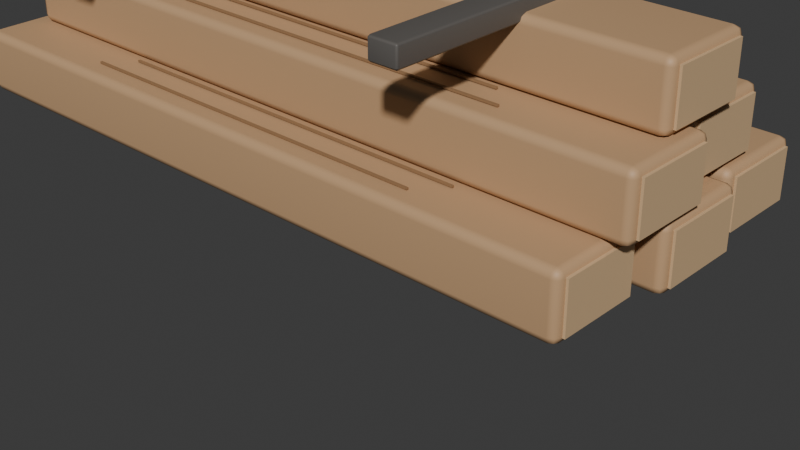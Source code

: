 # Source: wood.blend  (saved by Blender 5.1.30; exported with 4.5.12 LTS)
import bpy
from mathutils import Matrix  # noqa: F401  (used for matrix-valued properties, if any)

bpy.ops.wm.read_factory_settings(use_empty=True)
scene = bpy.context.scene
scene.name = 'Scene'

# ---- collections
col_runtime = bpy.data.collections.new('runtime'); scene.collection.children.link(col_runtime)
col_preview = bpy.data.collections.new('preview'); scene.collection.children.link(col_preview)

# ---- materials (node trees are filled in below, after node groups)
mat_wood_plank_preview = bpy.data.materials.new('wood_plank_preview')
mat_wood_plank_preview.diffuse_color = (0.55, 0.34, 0.18, 1.0)
mat_wood_end_grain_preview = bpy.data.materials.new('wood_end_grain_preview')
mat_wood_end_grain_preview.diffuse_color = (0.66, 0.45, 0.25, 1.0)
mat_wood_grain_lines_preview = bpy.data.materials.new('wood_grain_lines_preview')
mat_wood_grain_lines_preview.diffuse_color = (0.3, 0.17, 0.08, 1.0)
mat_wood_bundle_band_preview = bpy.data.materials.new('wood_bundle_band_preview')
mat_wood_bundle_band_preview.diffuse_color = (0.12, 0.11, 0.1, 1.0)
mat_resource_item_contact_shadow_preview = bpy.data.materials.new('resource_item_contact_shadow_preview')
mat_resource_item_contact_shadow_preview.surface_render_method = 'BLENDED'
mat_resource_item_contact_shadow_preview.blend_method = 'BLEND'
mat_resource_item_contact_shadow_preview.diffuse_color = (0.02, 0.025, 0.03, 0.28)

# ---- material node trees
mat_wood_plank_preview.use_nodes = True; mat_wood_plank_preview.node_tree.nodes.clear()
_N = mat_wood_plank_preview.node_tree.nodes; _L = mat_wood_plank_preview.node_tree.links
n0 = _N.new('ShaderNodeBsdfPrincipled'); n0.name = 'Principled BSDF'; n0.location = (-200, 100)
n0.inputs[0].default_value = (0.55, 0.34, 0.18, 1.0)
n0.inputs[2].default_value = 0.58
n1 = _N.new('ShaderNodeOutputMaterial'); n1.name = 'Material Output'; n1.location = (200, 100)
_L.new(n0.outputs[0], n1.inputs[0])
n1.is_active_output = True
mat_wood_end_grain_preview.use_nodes = True; mat_wood_end_grain_preview.node_tree.nodes.clear()
_N = mat_wood_end_grain_preview.node_tree.nodes; _L = mat_wood_end_grain_preview.node_tree.links
n0 = _N.new('ShaderNodeBsdfPrincipled'); n0.name = 'Principled BSDF'; n0.location = (-200, 100)
n0.inputs[0].default_value = (0.66, 0.45, 0.25, 1.0)
n0.inputs[2].default_value = 0.64
n1 = _N.new('ShaderNodeOutputMaterial'); n1.name = 'Material Output'; n1.location = (200, 100)
_L.new(n0.outputs[0], n1.inputs[0])
n1.is_active_output = True
mat_wood_grain_lines_preview.use_nodes = True; mat_wood_grain_lines_preview.node_tree.nodes.clear()
_N = mat_wood_grain_lines_preview.node_tree.nodes; _L = mat_wood_grain_lines_preview.node_tree.links
n0 = _N.new('ShaderNodeBsdfPrincipled'); n0.name = 'Principled BSDF'; n0.location = (-200, 100)
n0.inputs[0].default_value = (0.3, 0.17, 0.08, 1.0)
n0.inputs[2].default_value = 0.78
n1 = _N.new('ShaderNodeOutputMaterial'); n1.name = 'Material Output'; n1.location = (200, 100)
_L.new(n0.outputs[0], n1.inputs[0])
n1.is_active_output = True
mat_wood_bundle_band_preview.use_nodes = True; mat_wood_bundle_band_preview.node_tree.nodes.clear()
_N = mat_wood_bundle_band_preview.node_tree.nodes; _L = mat_wood_bundle_band_preview.node_tree.links
n0 = _N.new('ShaderNodeBsdfPrincipled'); n0.name = 'Principled BSDF'; n0.location = (-200, 100)
n0.inputs[0].default_value = (0.12, 0.11, 0.1, 1.0)
n0.inputs[2].default_value = 0.55
n1 = _N.new('ShaderNodeOutputMaterial'); n1.name = 'Material Output'; n1.location = (200, 100)
_L.new(n0.outputs[0], n1.inputs[0])
n1.is_active_output = True
mat_resource_item_contact_shadow_preview.use_nodes = True; mat_resource_item_contact_shadow_preview.node_tree.nodes.clear()
_N = mat_resource_item_contact_shadow_preview.node_tree.nodes; _L = mat_resource_item_contact_shadow_preview.node_tree.links
n0 = _N.new('ShaderNodeBsdfPrincipled'); n0.name = 'Principled BSDF'; n0.location = (-200, 100)
n0.inputs[0].default_value = (0.02, 0.025, 0.03, 0.28)
n0.inputs[2].default_value = 0.9
n0.inputs[4].default_value = 0.28
n1 = _N.new('ShaderNodeOutputMaterial'); n1.name = 'Material Output'; n1.location = (200, 100)
_L.new(n0.outputs[0], n1.inputs[0])
n1.is_active_output = True

# ---- world
world_world = bpy.data.worlds.new('World'); scene.world = world_world
world_world.use_nodes = True; world_world.node_tree.nodes.clear()
_N = world_world.node_tree.nodes; _L = world_world.node_tree.links
n0 = _N.new('ShaderNodeOutputWorld'); n0.name = 'World Output'; n0.location = (200, 100)
n1 = _N.new('ShaderNodeBackground'); n1.name = 'Background'; n1.location = (-200, 100)
n1.inputs[0].default_value = (0.05088, 0.05088, 0.05088, 1.0)
_L.new(n1.outputs[0], n0.inputs[0])
n0.is_active_output = True
world_world.color = (0.05088, 0.05088, 0.05088)
world_world.sun_shadow_jitter_overblur = 0.0

# ---- cameras
cam_inspection_camera_data = bpy.data.cameras.new('inspection_camera_data')
cam_inspection_camera_data.lens = 60.0

# ---- lights
light_key_area_light_data = bpy.data.lights.new('key_area_light_data', 'AREA')
light_key_area_light_data.energy = 420.0
light_key_area_light_data.size = 1.1
light_key_area_light_data.size_y = 1.0

# ---- meshes
me_plank_01_mesh = bpy.data.meshes.new('plank_01_mesh')
me_plank_01_mesh.from_pydata([(-0.31, -0.0425, -0.0275), (-0.31, -0.0425, 0.0275), (-0.31, 0.0425, -0.0275), (-0.31, 0.0425, 0.0275), (0.31, -0.0425, -0.0275), (0.31, -0.0425, 0.0275), (0.31, 0.0425, -0.0275), (0.31, 0.0425, 0.0275)], [], [(0, 1, 3, 2), (2, 3, 7, 6), (6, 7, 5, 4), (4, 5, 1, 0), (2, 6, 4, 0), (7, 3, 1, 5)])
_uv = me_plank_01_mesh.uv_layers.new(name='UVMap')
_uv.uv.foreach_set('vector', [0.375, 0.0, 0.625, 0.0, 0.625, 0.25, 0.375, 0.25, 0.375, 0.25, 0.625, 0.25, 0.625, 0.5, 0.375, 0.5, 0.375, 0.5, 0.625, 0.5, 0.625, 0.75, 0.375, 0.75, 0.375, 0.75, 0.625, 0.75, 0.625, 1.0, 0.375, 1.0, 0.125, 0.5, 0.375, 0.5, 0.375, 0.75, 0.125, 0.75, 0.625, 0.5, 0.875, 0.5, 0.875, 0.75, 0.625, 0.75])
me_plank_01_mesh.materials.append(mat_wood_plank_preview)
me_plank_01_mesh.update()
me_end_grain_left_01_mesh = bpy.data.meshes.new('end_grain_left_01_mesh')
me_end_grain_left_01_mesh.from_pydata([(-0.0015, -0.03485, -0.02145), (-0.0015, -0.03485, 0.02145), (-0.0015, 0.03485, -0.02145), (-0.0015, 0.03485, 0.02145), (0.0015, -0.03485, -0.02145), (0.0015, -0.03485, 0.02145), (0.0015, 0.03485, -0.02145), (0.0015, 0.03485, 0.02145)], [], [(0, 1, 3, 2), (2, 3, 7, 6), (6, 7, 5, 4), (4, 5, 1, 0), (2, 6, 4, 0), (7, 3, 1, 5)])
_uv = me_end_grain_left_01_mesh.uv_layers.new(name='UVMap')
_uv.uv.foreach_set('vector', [0.375, 0.0, 0.625, 0.0, 0.625, 0.25, 0.375, 0.25, 0.375, 0.25, 0.625, 0.25, 0.625, 0.5, 0.375, 0.5, 0.375, 0.5, 0.625, 0.5, 0.625, 0.75, 0.375, 0.75, 0.375, 0.75, 0.625, 0.75, 0.625, 1.0, 0.375, 1.0, 0.125, 0.5, 0.375, 0.5, 0.375, 0.75, 0.125, 0.75, 0.625, 0.5, 0.875, 0.5, 0.875, 0.75, 0.625, 0.75])
me_end_grain_left_01_mesh.materials.append(mat_wood_end_grain_preview)
me_end_grain_left_01_mesh.update()
me_end_grain_right_01_mesh = bpy.data.meshes.new('end_grain_right_01_mesh')
me_end_grain_right_01_mesh.from_pydata([(-0.0015, -0.03485, -0.02145), (-0.0015, -0.03485, 0.02145), (-0.0015, 0.03485, -0.02145), (-0.0015, 0.03485, 0.02145), (0.0015, -0.03485, -0.02145), (0.0015, -0.03485, 0.02145), (0.0015, 0.03485, -0.02145), (0.0015, 0.03485, 0.02145)], [], [(0, 1, 3, 2), (2, 3, 7, 6), (6, 7, 5, 4), (4, 5, 1, 0), (2, 6, 4, 0), (7, 3, 1, 5)])
_uv = me_end_grain_right_01_mesh.uv_layers.new(name='UVMap')
_uv.uv.foreach_set('vector', [0.375, 0.0, 0.625, 0.0, 0.625, 0.25, 0.375, 0.25, 0.375, 0.25, 0.625, 0.25, 0.625, 0.5, 0.375, 0.5, 0.375, 0.5, 0.625, 0.5, 0.625, 0.75, 0.375, 0.75, 0.375, 0.75, 0.625, 0.75, 0.625, 1.0, 0.375, 1.0, 0.125, 0.5, 0.375, 0.5, 0.375, 0.75, 0.125, 0.75, 0.625, 0.5, 0.875, 0.5, 0.875, 0.75, 0.625, 0.75])
me_end_grain_right_01_mesh.materials.append(mat_wood_end_grain_preview)
me_end_grain_right_01_mesh.update()
me_grain_line_01_01_mesh = bpy.data.meshes.new('grain_line_01_01_mesh')
me_grain_line_01_01_mesh.from_pydata([(-0.17, -0.001, -0.00075), (-0.17, -0.001, 0.00075), (-0.17, 0.001, -0.00075), (-0.17, 0.001, 0.00075), (0.17, -0.001, -0.00075), (0.17, -0.001, 0.00075), (0.17, 0.001, -0.00075), (0.17, 0.001, 0.00075)], [], [(0, 1, 3, 2), (2, 3, 7, 6), (6, 7, 5, 4), (4, 5, 1, 0), (2, 6, 4, 0), (7, 3, 1, 5)])
_uv = me_grain_line_01_01_mesh.uv_layers.new(name='UVMap')
_uv.uv.foreach_set('vector', [0.375, 0.0, 0.625, 0.0, 0.625, 0.25, 0.375, 0.25, 0.375, 0.25, 0.625, 0.25, 0.625, 0.5, 0.375, 0.5, 0.375, 0.5, 0.625, 0.5, 0.625, 0.75, 0.375, 0.75, 0.375, 0.75, 0.625, 0.75, 0.625, 1.0, 0.375, 1.0, 0.125, 0.5, 0.375, 0.5, 0.375, 0.75, 0.125, 0.75, 0.625, 0.5, 0.875, 0.5, 0.875, 0.75, 0.625, 0.75])
me_grain_line_01_01_mesh.materials.append(mat_wood_grain_lines_preview)
me_grain_line_01_01_mesh.update()
me_grain_line_01_02_mesh = bpy.data.meshes.new('grain_line_01_02_mesh')
me_grain_line_01_02_mesh.from_pydata([(-0.17, -0.001, -0.00075), (-0.17, -0.001, 0.00075), (-0.17, 0.001, -0.00075), (-0.17, 0.001, 0.00075), (0.17, -0.001, -0.00075), (0.17, -0.001, 0.00075), (0.17, 0.001, -0.00075), (0.17, 0.001, 0.00075)], [], [(0, 1, 3, 2), (2, 3, 7, 6), (6, 7, 5, 4), (4, 5, 1, 0), (2, 6, 4, 0), (7, 3, 1, 5)])
_uv = me_grain_line_01_02_mesh.uv_layers.new(name='UVMap')
_uv.uv.foreach_set('vector', [0.375, 0.0, 0.625, 0.0, 0.625, 0.25, 0.375, 0.25, 0.375, 0.25, 0.625, 0.25, 0.625, 0.5, 0.375, 0.5, 0.375, 0.5, 0.625, 0.5, 0.625, 0.75, 0.375, 0.75, 0.375, 0.75, 0.625, 0.75, 0.625, 1.0, 0.375, 1.0, 0.125, 0.5, 0.375, 0.5, 0.375, 0.75, 0.125, 0.75, 0.625, 0.5, 0.875, 0.5, 0.875, 0.75, 0.625, 0.75])
me_grain_line_01_02_mesh.materials.append(mat_wood_grain_lines_preview)
me_grain_line_01_02_mesh.update()
me_grain_line_01_03_mesh = bpy.data.meshes.new('grain_line_01_03_mesh')
me_grain_line_01_03_mesh.from_pydata([(-0.17, -0.001, -0.00075), (-0.17, -0.001, 0.00075), (-0.17, 0.001, -0.00075), (-0.17, 0.001, 0.00075), (0.17, -0.001, -0.00075), (0.17, -0.001, 0.00075), (0.17, 0.001, -0.00075), (0.17, 0.001, 0.00075)], [], [(0, 1, 3, 2), (2, 3, 7, 6), (6, 7, 5, 4), (4, 5, 1, 0), (2, 6, 4, 0), (7, 3, 1, 5)])
_uv = me_grain_line_01_03_mesh.uv_layers.new(name='UVMap')
_uv.uv.foreach_set('vector', [0.375, 0.0, 0.625, 0.0, 0.625, 0.25, 0.375, 0.25, 0.375, 0.25, 0.625, 0.25, 0.625, 0.5, 0.375, 0.5, 0.375, 0.5, 0.625, 0.5, 0.625, 0.75, 0.375, 0.75, 0.375, 0.75, 0.625, 0.75, 0.625, 1.0, 0.375, 1.0, 0.125, 0.5, 0.375, 0.5, 0.375, 0.75, 0.125, 0.75, 0.625, 0.5, 0.875, 0.5, 0.875, 0.75, 0.625, 0.75])
me_grain_line_01_03_mesh.materials.append(mat_wood_grain_lines_preview)
me_grain_line_01_03_mesh.update()
me_plank_02_mesh = bpy.data.meshes.new('plank_02_mesh')
me_plank_02_mesh.from_pydata([(-0.31, -0.0425, -0.0275), (-0.31, -0.0425, 0.0275), (-0.31, 0.0425, -0.0275), (-0.31, 0.0425, 0.0275), (0.31, -0.0425, -0.0275), (0.31, -0.0425, 0.0275), (0.31, 0.0425, -0.0275), (0.31, 0.0425, 0.0275)], [], [(0, 1, 3, 2), (2, 3, 7, 6), (6, 7, 5, 4), (4, 5, 1, 0), (2, 6, 4, 0), (7, 3, 1, 5)])
_uv = me_plank_02_mesh.uv_layers.new(name='UVMap')
_uv.uv.foreach_set('vector', [0.375, 0.0, 0.625, 0.0, 0.625, 0.25, 0.375, 0.25, 0.375, 0.25, 0.625, 0.25, 0.625, 0.5, 0.375, 0.5, 0.375, 0.5, 0.625, 0.5, 0.625, 0.75, 0.375, 0.75, 0.375, 0.75, 0.625, 0.75, 0.625, 1.0, 0.375, 1.0, 0.125, 0.5, 0.375, 0.5, 0.375, 0.75, 0.125, 0.75, 0.625, 0.5, 0.875, 0.5, 0.875, 0.75, 0.625, 0.75])
me_plank_02_mesh.materials.append(mat_wood_plank_preview)
me_plank_02_mesh.update()
me_end_grain_left_02_mesh = bpy.data.meshes.new('end_grain_left_02_mesh')
me_end_grain_left_02_mesh.from_pydata([(-0.0015, -0.03485, -0.02145), (-0.0015, -0.03485, 0.02145), (-0.0015, 0.03485, -0.02145), (-0.0015, 0.03485, 0.02145), (0.0015, -0.03485, -0.02145), (0.0015, -0.03485, 0.02145), (0.0015, 0.03485, -0.02145), (0.0015, 0.03485, 0.02145)], [], [(0, 1, 3, 2), (2, 3, 7, 6), (6, 7, 5, 4), (4, 5, 1, 0), (2, 6, 4, 0), (7, 3, 1, 5)])
_uv = me_end_grain_left_02_mesh.uv_layers.new(name='UVMap')
_uv.uv.foreach_set('vector', [0.375, 0.0, 0.625, 0.0, 0.625, 0.25, 0.375, 0.25, 0.375, 0.25, 0.625, 0.25, 0.625, 0.5, 0.375, 0.5, 0.375, 0.5, 0.625, 0.5, 0.625, 0.75, 0.375, 0.75, 0.375, 0.75, 0.625, 0.75, 0.625, 1.0, 0.375, 1.0, 0.125, 0.5, 0.375, 0.5, 0.375, 0.75, 0.125, 0.75, 0.625, 0.5, 0.875, 0.5, 0.875, 0.75, 0.625, 0.75])
me_end_grain_left_02_mesh.materials.append(mat_wood_end_grain_preview)
me_end_grain_left_02_mesh.update()
me_end_grain_right_02_mesh = bpy.data.meshes.new('end_grain_right_02_mesh')
me_end_grain_right_02_mesh.from_pydata([(-0.0015, -0.03485, -0.02145), (-0.0015, -0.03485, 0.02145), (-0.0015, 0.03485, -0.02145), (-0.0015, 0.03485, 0.02145), (0.0015, -0.03485, -0.02145), (0.0015, -0.03485, 0.02145), (0.0015, 0.03485, -0.02145), (0.0015, 0.03485, 0.02145)], [], [(0, 1, 3, 2), (2, 3, 7, 6), (6, 7, 5, 4), (4, 5, 1, 0), (2, 6, 4, 0), (7, 3, 1, 5)])
_uv = me_end_grain_right_02_mesh.uv_layers.new(name='UVMap')
_uv.uv.foreach_set('vector', [0.375, 0.0, 0.625, 0.0, 0.625, 0.25, 0.375, 0.25, 0.375, 0.25, 0.625, 0.25, 0.625, 0.5, 0.375, 0.5, 0.375, 0.5, 0.625, 0.5, 0.625, 0.75, 0.375, 0.75, 0.375, 0.75, 0.625, 0.75, 0.625, 1.0, 0.375, 1.0, 0.125, 0.5, 0.375, 0.5, 0.375, 0.75, 0.125, 0.75, 0.625, 0.5, 0.875, 0.5, 0.875, 0.75, 0.625, 0.75])
me_end_grain_right_02_mesh.materials.append(mat_wood_end_grain_preview)
me_end_grain_right_02_mesh.update()
me_grain_line_02_01_mesh = bpy.data.meshes.new('grain_line_02_01_mesh')
me_grain_line_02_01_mesh.from_pydata([(-0.17, -0.001, -0.00075), (-0.17, -0.001, 0.00075), (-0.17, 0.001, -0.00075), (-0.17, 0.001, 0.00075), (0.17, -0.001, -0.00075), (0.17, -0.001, 0.00075), (0.17, 0.001, -0.00075), (0.17, 0.001, 0.00075)], [], [(0, 1, 3, 2), (2, 3, 7, 6), (6, 7, 5, 4), (4, 5, 1, 0), (2, 6, 4, 0), (7, 3, 1, 5)])
_uv = me_grain_line_02_01_mesh.uv_layers.new(name='UVMap')
_uv.uv.foreach_set('vector', [0.375, 0.0, 0.625, 0.0, 0.625, 0.25, 0.375, 0.25, 0.375, 0.25, 0.625, 0.25, 0.625, 0.5, 0.375, 0.5, 0.375, 0.5, 0.625, 0.5, 0.625, 0.75, 0.375, 0.75, 0.375, 0.75, 0.625, 0.75, 0.625, 1.0, 0.375, 1.0, 0.125, 0.5, 0.375, 0.5, 0.375, 0.75, 0.125, 0.75, 0.625, 0.5, 0.875, 0.5, 0.875, 0.75, 0.625, 0.75])
me_grain_line_02_01_mesh.materials.append(mat_wood_grain_lines_preview)
me_grain_line_02_01_mesh.update()
me_grain_line_02_02_mesh = bpy.data.meshes.new('grain_line_02_02_mesh')
me_grain_line_02_02_mesh.from_pydata([(-0.17, -0.001, -0.00075), (-0.17, -0.001, 0.00075), (-0.17, 0.001, -0.00075), (-0.17, 0.001, 0.00075), (0.17, -0.001, -0.00075), (0.17, -0.001, 0.00075), (0.17, 0.001, -0.00075), (0.17, 0.001, 0.00075)], [], [(0, 1, 3, 2), (2, 3, 7, 6), (6, 7, 5, 4), (4, 5, 1, 0), (2, 6, 4, 0), (7, 3, 1, 5)])
_uv = me_grain_line_02_02_mesh.uv_layers.new(name='UVMap')
_uv.uv.foreach_set('vector', [0.375, 0.0, 0.625, 0.0, 0.625, 0.25, 0.375, 0.25, 0.375, 0.25, 0.625, 0.25, 0.625, 0.5, 0.375, 0.5, 0.375, 0.5, 0.625, 0.5, 0.625, 0.75, 0.375, 0.75, 0.375, 0.75, 0.625, 0.75, 0.625, 1.0, 0.375, 1.0, 0.125, 0.5, 0.375, 0.5, 0.375, 0.75, 0.125, 0.75, 0.625, 0.5, 0.875, 0.5, 0.875, 0.75, 0.625, 0.75])
me_grain_line_02_02_mesh.materials.append(mat_wood_grain_lines_preview)
me_grain_line_02_02_mesh.update()
me_grain_line_02_03_mesh = bpy.data.meshes.new('grain_line_02_03_mesh')
me_grain_line_02_03_mesh.from_pydata([(-0.17, -0.001, -0.00075), (-0.17, -0.001, 0.00075), (-0.17, 0.001, -0.00075), (-0.17, 0.001, 0.00075), (0.17, -0.001, -0.00075), (0.17, -0.001, 0.00075), (0.17, 0.001, -0.00075), (0.17, 0.001, 0.00075)], [], [(0, 1, 3, 2), (2, 3, 7, 6), (6, 7, 5, 4), (4, 5, 1, 0), (2, 6, 4, 0), (7, 3, 1, 5)])
_uv = me_grain_line_02_03_mesh.uv_layers.new(name='UVMap')
_uv.uv.foreach_set('vector', [0.375, 0.0, 0.625, 0.0, 0.625, 0.25, 0.375, 0.25, 0.375, 0.25, 0.625, 0.25, 0.625, 0.5, 0.375, 0.5, 0.375, 0.5, 0.625, 0.5, 0.625, 0.75, 0.375, 0.75, 0.375, 0.75, 0.625, 0.75, 0.625, 1.0, 0.375, 1.0, 0.125, 0.5, 0.375, 0.5, 0.375, 0.75, 0.125, 0.75, 0.625, 0.5, 0.875, 0.5, 0.875, 0.75, 0.625, 0.75])
me_grain_line_02_03_mesh.materials.append(mat_wood_grain_lines_preview)
me_grain_line_02_03_mesh.update()
me_plank_03_mesh = bpy.data.meshes.new('plank_03_mesh')
me_plank_03_mesh.from_pydata([(-0.31, -0.0425, -0.0275), (-0.31, -0.0425, 0.0275), (-0.31, 0.0425, -0.0275), (-0.31, 0.0425, 0.0275), (0.31, -0.0425, -0.0275), (0.31, -0.0425, 0.0275), (0.31, 0.0425, -0.0275), (0.31, 0.0425, 0.0275)], [], [(0, 1, 3, 2), (2, 3, 7, 6), (6, 7, 5, 4), (4, 5, 1, 0), (2, 6, 4, 0), (7, 3, 1, 5)])
_uv = me_plank_03_mesh.uv_layers.new(name='UVMap')
_uv.uv.foreach_set('vector', [0.375, 0.0, 0.625, 0.0, 0.625, 0.25, 0.375, 0.25, 0.375, 0.25, 0.625, 0.25, 0.625, 0.5, 0.375, 0.5, 0.375, 0.5, 0.625, 0.5, 0.625, 0.75, 0.375, 0.75, 0.375, 0.75, 0.625, 0.75, 0.625, 1.0, 0.375, 1.0, 0.125, 0.5, 0.375, 0.5, 0.375, 0.75, 0.125, 0.75, 0.625, 0.5, 0.875, 0.5, 0.875, 0.75, 0.625, 0.75])
me_plank_03_mesh.materials.append(mat_wood_plank_preview)
me_plank_03_mesh.update()
me_end_grain_left_03_mesh = bpy.data.meshes.new('end_grain_left_03_mesh')
me_end_grain_left_03_mesh.from_pydata([(-0.0015, -0.03485, -0.02145), (-0.0015, -0.03485, 0.02145), (-0.0015, 0.03485, -0.02145), (-0.0015, 0.03485, 0.02145), (0.0015, -0.03485, -0.02145), (0.0015, -0.03485, 0.02145), (0.0015, 0.03485, -0.02145), (0.0015, 0.03485, 0.02145)], [], [(0, 1, 3, 2), (2, 3, 7, 6), (6, 7, 5, 4), (4, 5, 1, 0), (2, 6, 4, 0), (7, 3, 1, 5)])
_uv = me_end_grain_left_03_mesh.uv_layers.new(name='UVMap')
_uv.uv.foreach_set('vector', [0.375, 0.0, 0.625, 0.0, 0.625, 0.25, 0.375, 0.25, 0.375, 0.25, 0.625, 0.25, 0.625, 0.5, 0.375, 0.5, 0.375, 0.5, 0.625, 0.5, 0.625, 0.75, 0.375, 0.75, 0.375, 0.75, 0.625, 0.75, 0.625, 1.0, 0.375, 1.0, 0.125, 0.5, 0.375, 0.5, 0.375, 0.75, 0.125, 0.75, 0.625, 0.5, 0.875, 0.5, 0.875, 0.75, 0.625, 0.75])
me_end_grain_left_03_mesh.materials.append(mat_wood_end_grain_preview)
me_end_grain_left_03_mesh.update()
me_end_grain_right_03_mesh = bpy.data.meshes.new('end_grain_right_03_mesh')
me_end_grain_right_03_mesh.from_pydata([(-0.0015, -0.03485, -0.02145), (-0.0015, -0.03485, 0.02145), (-0.0015, 0.03485, -0.02145), (-0.0015, 0.03485, 0.02145), (0.0015, -0.03485, -0.02145), (0.0015, -0.03485, 0.02145), (0.0015, 0.03485, -0.02145), (0.0015, 0.03485, 0.02145)], [], [(0, 1, 3, 2), (2, 3, 7, 6), (6, 7, 5, 4), (4, 5, 1, 0), (2, 6, 4, 0), (7, 3, 1, 5)])
_uv = me_end_grain_right_03_mesh.uv_layers.new(name='UVMap')
_uv.uv.foreach_set('vector', [0.375, 0.0, 0.625, 0.0, 0.625, 0.25, 0.375, 0.25, 0.375, 0.25, 0.625, 0.25, 0.625, 0.5, 0.375, 0.5, 0.375, 0.5, 0.625, 0.5, 0.625, 0.75, 0.375, 0.75, 0.375, 0.75, 0.625, 0.75, 0.625, 1.0, 0.375, 1.0, 0.125, 0.5, 0.375, 0.5, 0.375, 0.75, 0.125, 0.75, 0.625, 0.5, 0.875, 0.5, 0.875, 0.75, 0.625, 0.75])
me_end_grain_right_03_mesh.materials.append(mat_wood_end_grain_preview)
me_end_grain_right_03_mesh.update()
me_grain_line_03_01_mesh = bpy.data.meshes.new('grain_line_03_01_mesh')
me_grain_line_03_01_mesh.from_pydata([(-0.17, -0.001, -0.00075), (-0.17, -0.001, 0.00075), (-0.17, 0.001, -0.00075), (-0.17, 0.001, 0.00075), (0.17, -0.001, -0.00075), (0.17, -0.001, 0.00075), (0.17, 0.001, -0.00075), (0.17, 0.001, 0.00075)], [], [(0, 1, 3, 2), (2, 3, 7, 6), (6, 7, 5, 4), (4, 5, 1, 0), (2, 6, 4, 0), (7, 3, 1, 5)])
_uv = me_grain_line_03_01_mesh.uv_layers.new(name='UVMap')
_uv.uv.foreach_set('vector', [0.375, 0.0, 0.625, 0.0, 0.625, 0.25, 0.375, 0.25, 0.375, 0.25, 0.625, 0.25, 0.625, 0.5, 0.375, 0.5, 0.375, 0.5, 0.625, 0.5, 0.625, 0.75, 0.375, 0.75, 0.375, 0.75, 0.625, 0.75, 0.625, 1.0, 0.375, 1.0, 0.125, 0.5, 0.375, 0.5, 0.375, 0.75, 0.125, 0.75, 0.625, 0.5, 0.875, 0.5, 0.875, 0.75, 0.625, 0.75])
me_grain_line_03_01_mesh.materials.append(mat_wood_grain_lines_preview)
me_grain_line_03_01_mesh.update()
me_grain_line_03_02_mesh = bpy.data.meshes.new('grain_line_03_02_mesh')
me_grain_line_03_02_mesh.from_pydata([(-0.17, -0.001, -0.00075), (-0.17, -0.001, 0.00075), (-0.17, 0.001, -0.00075), (-0.17, 0.001, 0.00075), (0.17, -0.001, -0.00075), (0.17, -0.001, 0.00075), (0.17, 0.001, -0.00075), (0.17, 0.001, 0.00075)], [], [(0, 1, 3, 2), (2, 3, 7, 6), (6, 7, 5, 4), (4, 5, 1, 0), (2, 6, 4, 0), (7, 3, 1, 5)])
_uv = me_grain_line_03_02_mesh.uv_layers.new(name='UVMap')
_uv.uv.foreach_set('vector', [0.375, 0.0, 0.625, 0.0, 0.625, 0.25, 0.375, 0.25, 0.375, 0.25, 0.625, 0.25, 0.625, 0.5, 0.375, 0.5, 0.375, 0.5, 0.625, 0.5, 0.625, 0.75, 0.375, 0.75, 0.375, 0.75, 0.625, 0.75, 0.625, 1.0, 0.375, 1.0, 0.125, 0.5, 0.375, 0.5, 0.375, 0.75, 0.125, 0.75, 0.625, 0.5, 0.875, 0.5, 0.875, 0.75, 0.625, 0.75])
me_grain_line_03_02_mesh.materials.append(mat_wood_grain_lines_preview)
me_grain_line_03_02_mesh.update()
me_grain_line_03_03_mesh = bpy.data.meshes.new('grain_line_03_03_mesh')
me_grain_line_03_03_mesh.from_pydata([(-0.17, -0.001, -0.00075), (-0.17, -0.001, 0.00075), (-0.17, 0.001, -0.00075), (-0.17, 0.001, 0.00075), (0.17, -0.001, -0.00075), (0.17, -0.001, 0.00075), (0.17, 0.001, -0.00075), (0.17, 0.001, 0.00075)], [], [(0, 1, 3, 2), (2, 3, 7, 6), (6, 7, 5, 4), (4, 5, 1, 0), (2, 6, 4, 0), (7, 3, 1, 5)])
_uv = me_grain_line_03_03_mesh.uv_layers.new(name='UVMap')
_uv.uv.foreach_set('vector', [0.375, 0.0, 0.625, 0.0, 0.625, 0.25, 0.375, 0.25, 0.375, 0.25, 0.625, 0.25, 0.625, 0.5, 0.375, 0.5, 0.375, 0.5, 0.625, 0.5, 0.625, 0.75, 0.375, 0.75, 0.375, 0.75, 0.625, 0.75, 0.625, 1.0, 0.375, 1.0, 0.125, 0.5, 0.375, 0.5, 0.375, 0.75, 0.125, 0.75, 0.625, 0.5, 0.875, 0.5, 0.875, 0.75, 0.625, 0.75])
me_grain_line_03_03_mesh.materials.append(mat_wood_grain_lines_preview)
me_grain_line_03_03_mesh.update()
me_plank_04_mesh = bpy.data.meshes.new('plank_04_mesh')
me_plank_04_mesh.from_pydata([(-0.31, -0.0425, -0.0275), (-0.31, -0.0425, 0.0275), (-0.31, 0.0425, -0.0275), (-0.31, 0.0425, 0.0275), (0.31, -0.0425, -0.0275), (0.31, -0.0425, 0.0275), (0.31, 0.0425, -0.0275), (0.31, 0.0425, 0.0275)], [], [(0, 1, 3, 2), (2, 3, 7, 6), (6, 7, 5, 4), (4, 5, 1, 0), (2, 6, 4, 0), (7, 3, 1, 5)])
_uv = me_plank_04_mesh.uv_layers.new(name='UVMap')
_uv.uv.foreach_set('vector', [0.375, 0.0, 0.625, 0.0, 0.625, 0.25, 0.375, 0.25, 0.375, 0.25, 0.625, 0.25, 0.625, 0.5, 0.375, 0.5, 0.375, 0.5, 0.625, 0.5, 0.625, 0.75, 0.375, 0.75, 0.375, 0.75, 0.625, 0.75, 0.625, 1.0, 0.375, 1.0, 0.125, 0.5, 0.375, 0.5, 0.375, 0.75, 0.125, 0.75, 0.625, 0.5, 0.875, 0.5, 0.875, 0.75, 0.625, 0.75])
me_plank_04_mesh.materials.append(mat_wood_plank_preview)
me_plank_04_mesh.update()
me_end_grain_left_04_mesh = bpy.data.meshes.new('end_grain_left_04_mesh')
me_end_grain_left_04_mesh.from_pydata([(-0.0015, -0.03485, -0.02145), (-0.0015, -0.03485, 0.02145), (-0.0015, 0.03485, -0.02145), (-0.0015, 0.03485, 0.02145), (0.0015, -0.03485, -0.02145), (0.0015, -0.03485, 0.02145), (0.0015, 0.03485, -0.02145), (0.0015, 0.03485, 0.02145)], [], [(0, 1, 3, 2), (2, 3, 7, 6), (6, 7, 5, 4), (4, 5, 1, 0), (2, 6, 4, 0), (7, 3, 1, 5)])
_uv = me_end_grain_left_04_mesh.uv_layers.new(name='UVMap')
_uv.uv.foreach_set('vector', [0.375, 0.0, 0.625, 0.0, 0.625, 0.25, 0.375, 0.25, 0.375, 0.25, 0.625, 0.25, 0.625, 0.5, 0.375, 0.5, 0.375, 0.5, 0.625, 0.5, 0.625, 0.75, 0.375, 0.75, 0.375, 0.75, 0.625, 0.75, 0.625, 1.0, 0.375, 1.0, 0.125, 0.5, 0.375, 0.5, 0.375, 0.75, 0.125, 0.75, 0.625, 0.5, 0.875, 0.5, 0.875, 0.75, 0.625, 0.75])
me_end_grain_left_04_mesh.materials.append(mat_wood_end_grain_preview)
me_end_grain_left_04_mesh.update()
me_end_grain_right_04_mesh = bpy.data.meshes.new('end_grain_right_04_mesh')
me_end_grain_right_04_mesh.from_pydata([(-0.0015, -0.03485, -0.02145), (-0.0015, -0.03485, 0.02145), (-0.0015, 0.03485, -0.02145), (-0.0015, 0.03485, 0.02145), (0.0015, -0.03485, -0.02145), (0.0015, -0.03485, 0.02145), (0.0015, 0.03485, -0.02145), (0.0015, 0.03485, 0.02145)], [], [(0, 1, 3, 2), (2, 3, 7, 6), (6, 7, 5, 4), (4, 5, 1, 0), (2, 6, 4, 0), (7, 3, 1, 5)])
_uv = me_end_grain_right_04_mesh.uv_layers.new(name='UVMap')
_uv.uv.foreach_set('vector', [0.375, 0.0, 0.625, 0.0, 0.625, 0.25, 0.375, 0.25, 0.375, 0.25, 0.625, 0.25, 0.625, 0.5, 0.375, 0.5, 0.375, 0.5, 0.625, 0.5, 0.625, 0.75, 0.375, 0.75, 0.375, 0.75, 0.625, 0.75, 0.625, 1.0, 0.375, 1.0, 0.125, 0.5, 0.375, 0.5, 0.375, 0.75, 0.125, 0.75, 0.625, 0.5, 0.875, 0.5, 0.875, 0.75, 0.625, 0.75])
me_end_grain_right_04_mesh.materials.append(mat_wood_end_grain_preview)
me_end_grain_right_04_mesh.update()
me_grain_line_04_01_mesh = bpy.data.meshes.new('grain_line_04_01_mesh')
me_grain_line_04_01_mesh.from_pydata([(-0.17, -0.001, -0.00075), (-0.17, -0.001, 0.00075), (-0.17, 0.001, -0.00075), (-0.17, 0.001, 0.00075), (0.17, -0.001, -0.00075), (0.17, -0.001, 0.00075), (0.17, 0.001, -0.00075), (0.17, 0.001, 0.00075)], [], [(0, 1, 3, 2), (2, 3, 7, 6), (6, 7, 5, 4), (4, 5, 1, 0), (2, 6, 4, 0), (7, 3, 1, 5)])
_uv = me_grain_line_04_01_mesh.uv_layers.new(name='UVMap')
_uv.uv.foreach_set('vector', [0.375, 0.0, 0.625, 0.0, 0.625, 0.25, 0.375, 0.25, 0.375, 0.25, 0.625, 0.25, 0.625, 0.5, 0.375, 0.5, 0.375, 0.5, 0.625, 0.5, 0.625, 0.75, 0.375, 0.75, 0.375, 0.75, 0.625, 0.75, 0.625, 1.0, 0.375, 1.0, 0.125, 0.5, 0.375, 0.5, 0.375, 0.75, 0.125, 0.75, 0.625, 0.5, 0.875, 0.5, 0.875, 0.75, 0.625, 0.75])
me_grain_line_04_01_mesh.materials.append(mat_wood_grain_lines_preview)
me_grain_line_04_01_mesh.update()
me_grain_line_04_02_mesh = bpy.data.meshes.new('grain_line_04_02_mesh')
me_grain_line_04_02_mesh.from_pydata([(-0.17, -0.001, -0.00075), (-0.17, -0.001, 0.00075), (-0.17, 0.001, -0.00075), (-0.17, 0.001, 0.00075), (0.17, -0.001, -0.00075), (0.17, -0.001, 0.00075), (0.17, 0.001, -0.00075), (0.17, 0.001, 0.00075)], [], [(0, 1, 3, 2), (2, 3, 7, 6), (6, 7, 5, 4), (4, 5, 1, 0), (2, 6, 4, 0), (7, 3, 1, 5)])
_uv = me_grain_line_04_02_mesh.uv_layers.new(name='UVMap')
_uv.uv.foreach_set('vector', [0.375, 0.0, 0.625, 0.0, 0.625, 0.25, 0.375, 0.25, 0.375, 0.25, 0.625, 0.25, 0.625, 0.5, 0.375, 0.5, 0.375, 0.5, 0.625, 0.5, 0.625, 0.75, 0.375, 0.75, 0.375, 0.75, 0.625, 0.75, 0.625, 1.0, 0.375, 1.0, 0.125, 0.5, 0.375, 0.5, 0.375, 0.75, 0.125, 0.75, 0.625, 0.5, 0.875, 0.5, 0.875, 0.75, 0.625, 0.75])
me_grain_line_04_02_mesh.materials.append(mat_wood_grain_lines_preview)
me_grain_line_04_02_mesh.update()
me_grain_line_04_03_mesh = bpy.data.meshes.new('grain_line_04_03_mesh')
me_grain_line_04_03_mesh.from_pydata([(-0.17, -0.001, -0.00075), (-0.17, -0.001, 0.00075), (-0.17, 0.001, -0.00075), (-0.17, 0.001, 0.00075), (0.17, -0.001, -0.00075), (0.17, -0.001, 0.00075), (0.17, 0.001, -0.00075), (0.17, 0.001, 0.00075)], [], [(0, 1, 3, 2), (2, 3, 7, 6), (6, 7, 5, 4), (4, 5, 1, 0), (2, 6, 4, 0), (7, 3, 1, 5)])
_uv = me_grain_line_04_03_mesh.uv_layers.new(name='UVMap')
_uv.uv.foreach_set('vector', [0.375, 0.0, 0.625, 0.0, 0.625, 0.25, 0.375, 0.25, 0.375, 0.25, 0.625, 0.25, 0.625, 0.5, 0.375, 0.5, 0.375, 0.5, 0.625, 0.5, 0.625, 0.75, 0.375, 0.75, 0.375, 0.75, 0.625, 0.75, 0.625, 1.0, 0.375, 1.0, 0.125, 0.5, 0.375, 0.5, 0.375, 0.75, 0.125, 0.75, 0.625, 0.5, 0.875, 0.5, 0.875, 0.75, 0.625, 0.75])
me_grain_line_04_03_mesh.materials.append(mat_wood_grain_lines_preview)
me_grain_line_04_03_mesh.update()
me_plank_05_mesh = bpy.data.meshes.new('plank_05_mesh')
me_plank_05_mesh.from_pydata([(-0.31, -0.0425, -0.0275), (-0.31, -0.0425, 0.0275), (-0.31, 0.0425, -0.0275), (-0.31, 0.0425, 0.0275), (0.31, -0.0425, -0.0275), (0.31, -0.0425, 0.0275), (0.31, 0.0425, -0.0275), (0.31, 0.0425, 0.0275)], [], [(0, 1, 3, 2), (2, 3, 7, 6), (6, 7, 5, 4), (4, 5, 1, 0), (2, 6, 4, 0), (7, 3, 1, 5)])
_uv = me_plank_05_mesh.uv_layers.new(name='UVMap')
_uv.uv.foreach_set('vector', [0.375, 0.0, 0.625, 0.0, 0.625, 0.25, 0.375, 0.25, 0.375, 0.25, 0.625, 0.25, 0.625, 0.5, 0.375, 0.5, 0.375, 0.5, 0.625, 0.5, 0.625, 0.75, 0.375, 0.75, 0.375, 0.75, 0.625, 0.75, 0.625, 1.0, 0.375, 1.0, 0.125, 0.5, 0.375, 0.5, 0.375, 0.75, 0.125, 0.75, 0.625, 0.5, 0.875, 0.5, 0.875, 0.75, 0.625, 0.75])
me_plank_05_mesh.materials.append(mat_wood_plank_preview)
me_plank_05_mesh.update()
me_end_grain_left_05_mesh = bpy.data.meshes.new('end_grain_left_05_mesh')
me_end_grain_left_05_mesh.from_pydata([(-0.0015, -0.03485, -0.02145), (-0.0015, -0.03485, 0.02145), (-0.0015, 0.03485, -0.02145), (-0.0015, 0.03485, 0.02145), (0.0015, -0.03485, -0.02145), (0.0015, -0.03485, 0.02145), (0.0015, 0.03485, -0.02145), (0.0015, 0.03485, 0.02145)], [], [(0, 1, 3, 2), (2, 3, 7, 6), (6, 7, 5, 4), (4, 5, 1, 0), (2, 6, 4, 0), (7, 3, 1, 5)])
_uv = me_end_grain_left_05_mesh.uv_layers.new(name='UVMap')
_uv.uv.foreach_set('vector', [0.375, 0.0, 0.625, 0.0, 0.625, 0.25, 0.375, 0.25, 0.375, 0.25, 0.625, 0.25, 0.625, 0.5, 0.375, 0.5, 0.375, 0.5, 0.625, 0.5, 0.625, 0.75, 0.375, 0.75, 0.375, 0.75, 0.625, 0.75, 0.625, 1.0, 0.375, 1.0, 0.125, 0.5, 0.375, 0.5, 0.375, 0.75, 0.125, 0.75, 0.625, 0.5, 0.875, 0.5, 0.875, 0.75, 0.625, 0.75])
me_end_grain_left_05_mesh.materials.append(mat_wood_end_grain_preview)
me_end_grain_left_05_mesh.update()
me_end_grain_right_05_mesh = bpy.data.meshes.new('end_grain_right_05_mesh')
me_end_grain_right_05_mesh.from_pydata([(-0.0015, -0.03485, -0.02145), (-0.0015, -0.03485, 0.02145), (-0.0015, 0.03485, -0.02145), (-0.0015, 0.03485, 0.02145), (0.0015, -0.03485, -0.02145), (0.0015, -0.03485, 0.02145), (0.0015, 0.03485, -0.02145), (0.0015, 0.03485, 0.02145)], [], [(0, 1, 3, 2), (2, 3, 7, 6), (6, 7, 5, 4), (4, 5, 1, 0), (2, 6, 4, 0), (7, 3, 1, 5)])
_uv = me_end_grain_right_05_mesh.uv_layers.new(name='UVMap')
_uv.uv.foreach_set('vector', [0.375, 0.0, 0.625, 0.0, 0.625, 0.25, 0.375, 0.25, 0.375, 0.25, 0.625, 0.25, 0.625, 0.5, 0.375, 0.5, 0.375, 0.5, 0.625, 0.5, 0.625, 0.75, 0.375, 0.75, 0.375, 0.75, 0.625, 0.75, 0.625, 1.0, 0.375, 1.0, 0.125, 0.5, 0.375, 0.5, 0.375, 0.75, 0.125, 0.75, 0.625, 0.5, 0.875, 0.5, 0.875, 0.75, 0.625, 0.75])
me_end_grain_right_05_mesh.materials.append(mat_wood_end_grain_preview)
me_end_grain_right_05_mesh.update()
me_grain_line_05_01_mesh = bpy.data.meshes.new('grain_line_05_01_mesh')
me_grain_line_05_01_mesh.from_pydata([(-0.17, -0.001, -0.00075), (-0.17, -0.001, 0.00075), (-0.17, 0.001, -0.00075), (-0.17, 0.001, 0.00075), (0.17, -0.001, -0.00075), (0.17, -0.001, 0.00075), (0.17, 0.001, -0.00075), (0.17, 0.001, 0.00075)], [], [(0, 1, 3, 2), (2, 3, 7, 6), (6, 7, 5, 4), (4, 5, 1, 0), (2, 6, 4, 0), (7, 3, 1, 5)])
_uv = me_grain_line_05_01_mesh.uv_layers.new(name='UVMap')
_uv.uv.foreach_set('vector', [0.375, 0.0, 0.625, 0.0, 0.625, 0.25, 0.375, 0.25, 0.375, 0.25, 0.625, 0.25, 0.625, 0.5, 0.375, 0.5, 0.375, 0.5, 0.625, 0.5, 0.625, 0.75, 0.375, 0.75, 0.375, 0.75, 0.625, 0.75, 0.625, 1.0, 0.375, 1.0, 0.125, 0.5, 0.375, 0.5, 0.375, 0.75, 0.125, 0.75, 0.625, 0.5, 0.875, 0.5, 0.875, 0.75, 0.625, 0.75])
me_grain_line_05_01_mesh.materials.append(mat_wood_grain_lines_preview)
me_grain_line_05_01_mesh.update()
me_grain_line_05_02_mesh = bpy.data.meshes.new('grain_line_05_02_mesh')
me_grain_line_05_02_mesh.from_pydata([(-0.17, -0.001, -0.00075), (-0.17, -0.001, 0.00075), (-0.17, 0.001, -0.00075), (-0.17, 0.001, 0.00075), (0.17, -0.001, -0.00075), (0.17, -0.001, 0.00075), (0.17, 0.001, -0.00075), (0.17, 0.001, 0.00075)], [], [(0, 1, 3, 2), (2, 3, 7, 6), (6, 7, 5, 4), (4, 5, 1, 0), (2, 6, 4, 0), (7, 3, 1, 5)])
_uv = me_grain_line_05_02_mesh.uv_layers.new(name='UVMap')
_uv.uv.foreach_set('vector', [0.375, 0.0, 0.625, 0.0, 0.625, 0.25, 0.375, 0.25, 0.375, 0.25, 0.625, 0.25, 0.625, 0.5, 0.375, 0.5, 0.375, 0.5, 0.625, 0.5, 0.625, 0.75, 0.375, 0.75, 0.375, 0.75, 0.625, 0.75, 0.625, 1.0, 0.375, 1.0, 0.125, 0.5, 0.375, 0.5, 0.375, 0.75, 0.125, 0.75, 0.625, 0.5, 0.875, 0.5, 0.875, 0.75, 0.625, 0.75])
me_grain_line_05_02_mesh.materials.append(mat_wood_grain_lines_preview)
me_grain_line_05_02_mesh.update()
me_grain_line_05_03_mesh = bpy.data.meshes.new('grain_line_05_03_mesh')
me_grain_line_05_03_mesh.from_pydata([(-0.17, -0.001, -0.00075), (-0.17, -0.001, 0.00075), (-0.17, 0.001, -0.00075), (-0.17, 0.001, 0.00075), (0.17, -0.001, -0.00075), (0.17, -0.001, 0.00075), (0.17, 0.001, -0.00075), (0.17, 0.001, 0.00075)], [], [(0, 1, 3, 2), (2, 3, 7, 6), (6, 7, 5, 4), (4, 5, 1, 0), (2, 6, 4, 0), (7, 3, 1, 5)])
_uv = me_grain_line_05_03_mesh.uv_layers.new(name='UVMap')
_uv.uv.foreach_set('vector', [0.375, 0.0, 0.625, 0.0, 0.625, 0.25, 0.375, 0.25, 0.375, 0.25, 0.625, 0.25, 0.625, 0.5, 0.375, 0.5, 0.375, 0.5, 0.625, 0.5, 0.625, 0.75, 0.375, 0.75, 0.375, 0.75, 0.625, 0.75, 0.625, 1.0, 0.375, 1.0, 0.125, 0.5, 0.375, 0.5, 0.375, 0.75, 0.125, 0.75, 0.625, 0.5, 0.875, 0.5, 0.875, 0.75, 0.625, 0.75])
me_grain_line_05_03_mesh.materials.append(mat_wood_grain_lines_preview)
me_grain_line_05_03_mesh.update()
me_plank_06_mesh = bpy.data.meshes.new('plank_06_mesh')
me_plank_06_mesh.from_pydata([(-0.31, -0.0425, -0.0275), (-0.31, -0.0425, 0.0275), (-0.31, 0.0425, -0.0275), (-0.31, 0.0425, 0.0275), (0.31, -0.0425, -0.0275), (0.31, -0.0425, 0.0275), (0.31, 0.0425, -0.0275), (0.31, 0.0425, 0.0275)], [], [(0, 1, 3, 2), (2, 3, 7, 6), (6, 7, 5, 4), (4, 5, 1, 0), (2, 6, 4, 0), (7, 3, 1, 5)])
_uv = me_plank_06_mesh.uv_layers.new(name='UVMap')
_uv.uv.foreach_set('vector', [0.375, 0.0, 0.625, 0.0, 0.625, 0.25, 0.375, 0.25, 0.375, 0.25, 0.625, 0.25, 0.625, 0.5, 0.375, 0.5, 0.375, 0.5, 0.625, 0.5, 0.625, 0.75, 0.375, 0.75, 0.375, 0.75, 0.625, 0.75, 0.625, 1.0, 0.375, 1.0, 0.125, 0.5, 0.375, 0.5, 0.375, 0.75, 0.125, 0.75, 0.625, 0.5, 0.875, 0.5, 0.875, 0.75, 0.625, 0.75])
me_plank_06_mesh.materials.append(mat_wood_plank_preview)
me_plank_06_mesh.update()
me_end_grain_left_06_mesh = bpy.data.meshes.new('end_grain_left_06_mesh')
me_end_grain_left_06_mesh.from_pydata([(-0.0015, -0.03485, -0.02145), (-0.0015, -0.03485, 0.02145), (-0.0015, 0.03485, -0.02145), (-0.0015, 0.03485, 0.02145), (0.0015, -0.03485, -0.02145), (0.0015, -0.03485, 0.02145), (0.0015, 0.03485, -0.02145), (0.0015, 0.03485, 0.02145)], [], [(0, 1, 3, 2), (2, 3, 7, 6), (6, 7, 5, 4), (4, 5, 1, 0), (2, 6, 4, 0), (7, 3, 1, 5)])
_uv = me_end_grain_left_06_mesh.uv_layers.new(name='UVMap')
_uv.uv.foreach_set('vector', [0.375, 0.0, 0.625, 0.0, 0.625, 0.25, 0.375, 0.25, 0.375, 0.25, 0.625, 0.25, 0.625, 0.5, 0.375, 0.5, 0.375, 0.5, 0.625, 0.5, 0.625, 0.75, 0.375, 0.75, 0.375, 0.75, 0.625, 0.75, 0.625, 1.0, 0.375, 1.0, 0.125, 0.5, 0.375, 0.5, 0.375, 0.75, 0.125, 0.75, 0.625, 0.5, 0.875, 0.5, 0.875, 0.75, 0.625, 0.75])
me_end_grain_left_06_mesh.materials.append(mat_wood_end_grain_preview)
me_end_grain_left_06_mesh.update()
me_end_grain_right_06_mesh = bpy.data.meshes.new('end_grain_right_06_mesh')
me_end_grain_right_06_mesh.from_pydata([(-0.0015, -0.03485, -0.02145), (-0.0015, -0.03485, 0.02145), (-0.0015, 0.03485, -0.02145), (-0.0015, 0.03485, 0.02145), (0.0015, -0.03485, -0.02145), (0.0015, -0.03485, 0.02145), (0.0015, 0.03485, -0.02145), (0.0015, 0.03485, 0.02145)], [], [(0, 1, 3, 2), (2, 3, 7, 6), (6, 7, 5, 4), (4, 5, 1, 0), (2, 6, 4, 0), (7, 3, 1, 5)])
_uv = me_end_grain_right_06_mesh.uv_layers.new(name='UVMap')
_uv.uv.foreach_set('vector', [0.375, 0.0, 0.625, 0.0, 0.625, 0.25, 0.375, 0.25, 0.375, 0.25, 0.625, 0.25, 0.625, 0.5, 0.375, 0.5, 0.375, 0.5, 0.625, 0.5, 0.625, 0.75, 0.375, 0.75, 0.375, 0.75, 0.625, 0.75, 0.625, 1.0, 0.375, 1.0, 0.125, 0.5, 0.375, 0.5, 0.375, 0.75, 0.125, 0.75, 0.625, 0.5, 0.875, 0.5, 0.875, 0.75, 0.625, 0.75])
me_end_grain_right_06_mesh.materials.append(mat_wood_end_grain_preview)
me_end_grain_right_06_mesh.update()
me_grain_line_06_01_mesh = bpy.data.meshes.new('grain_line_06_01_mesh')
me_grain_line_06_01_mesh.from_pydata([(-0.17, -0.001, -0.00075), (-0.17, -0.001, 0.00075), (-0.17, 0.001, -0.00075), (-0.17, 0.001, 0.00075), (0.17, -0.001, -0.00075), (0.17, -0.001, 0.00075), (0.17, 0.001, -0.00075), (0.17, 0.001, 0.00075)], [], [(0, 1, 3, 2), (2, 3, 7, 6), (6, 7, 5, 4), (4, 5, 1, 0), (2, 6, 4, 0), (7, 3, 1, 5)])
_uv = me_grain_line_06_01_mesh.uv_layers.new(name='UVMap')
_uv.uv.foreach_set('vector', [0.375, 0.0, 0.625, 0.0, 0.625, 0.25, 0.375, 0.25, 0.375, 0.25, 0.625, 0.25, 0.625, 0.5, 0.375, 0.5, 0.375, 0.5, 0.625, 0.5, 0.625, 0.75, 0.375, 0.75, 0.375, 0.75, 0.625, 0.75, 0.625, 1.0, 0.375, 1.0, 0.125, 0.5, 0.375, 0.5, 0.375, 0.75, 0.125, 0.75, 0.625, 0.5, 0.875, 0.5, 0.875, 0.75, 0.625, 0.75])
me_grain_line_06_01_mesh.materials.append(mat_wood_grain_lines_preview)
me_grain_line_06_01_mesh.update()
me_grain_line_06_02_mesh = bpy.data.meshes.new('grain_line_06_02_mesh')
me_grain_line_06_02_mesh.from_pydata([(-0.17, -0.001, -0.00075), (-0.17, -0.001, 0.00075), (-0.17, 0.001, -0.00075), (-0.17, 0.001, 0.00075), (0.17, -0.001, -0.00075), (0.17, -0.001, 0.00075), (0.17, 0.001, -0.00075), (0.17, 0.001, 0.00075)], [], [(0, 1, 3, 2), (2, 3, 7, 6), (6, 7, 5, 4), (4, 5, 1, 0), (2, 6, 4, 0), (7, 3, 1, 5)])
_uv = me_grain_line_06_02_mesh.uv_layers.new(name='UVMap')
_uv.uv.foreach_set('vector', [0.375, 0.0, 0.625, 0.0, 0.625, 0.25, 0.375, 0.25, 0.375, 0.25, 0.625, 0.25, 0.625, 0.5, 0.375, 0.5, 0.375, 0.5, 0.625, 0.5, 0.625, 0.75, 0.375, 0.75, 0.375, 0.75, 0.625, 0.75, 0.625, 1.0, 0.375, 1.0, 0.125, 0.5, 0.375, 0.5, 0.375, 0.75, 0.125, 0.75, 0.625, 0.5, 0.875, 0.5, 0.875, 0.75, 0.625, 0.75])
me_grain_line_06_02_mesh.materials.append(mat_wood_grain_lines_preview)
me_grain_line_06_02_mesh.update()
me_grain_line_06_03_mesh = bpy.data.meshes.new('grain_line_06_03_mesh')
me_grain_line_06_03_mesh.from_pydata([(-0.17, -0.001, -0.00075), (-0.17, -0.001, 0.00075), (-0.17, 0.001, -0.00075), (-0.17, 0.001, 0.00075), (0.17, -0.001, -0.00075), (0.17, -0.001, 0.00075), (0.17, 0.001, -0.00075), (0.17, 0.001, 0.00075)], [], [(0, 1, 3, 2), (2, 3, 7, 6), (6, 7, 5, 4), (4, 5, 1, 0), (2, 6, 4, 0), (7, 3, 1, 5)])
_uv = me_grain_line_06_03_mesh.uv_layers.new(name='UVMap')
_uv.uv.foreach_set('vector', [0.375, 0.0, 0.625, 0.0, 0.625, 0.25, 0.375, 0.25, 0.375, 0.25, 0.625, 0.25, 0.625, 0.5, 0.375, 0.5, 0.375, 0.5, 0.625, 0.5, 0.625, 0.75, 0.375, 0.75, 0.375, 0.75, 0.625, 0.75, 0.625, 1.0, 0.375, 1.0, 0.125, 0.5, 0.375, 0.5, 0.375, 0.75, 0.125, 0.75, 0.625, 0.5, 0.875, 0.5, 0.875, 0.75, 0.625, 0.75])
me_grain_line_06_03_mesh.materials.append(mat_wood_grain_lines_preview)
me_grain_line_06_03_mesh.update()
me_bundle_band_01_mesh = bpy.data.meshes.new('bundle_band_01_mesh')
me_bundle_band_01_mesh.from_pydata([(-0.013, -0.159, -0.009), (-0.013, -0.159, 0.009), (-0.013, 0.159, -0.009), (-0.013, 0.159, 0.009), (0.013, -0.159, -0.009), (0.013, -0.159, 0.009), (0.013, 0.159, -0.009), (0.013, 0.159, 0.009)], [], [(0, 1, 3, 2), (2, 3, 7, 6), (6, 7, 5, 4), (4, 5, 1, 0), (2, 6, 4, 0), (7, 3, 1, 5)])
_uv = me_bundle_band_01_mesh.uv_layers.new(name='UVMap')
_uv.uv.foreach_set('vector', [0.375, 0.0, 0.625, 0.0, 0.625, 0.25, 0.375, 0.25, 0.375, 0.25, 0.625, 0.25, 0.625, 0.5, 0.375, 0.5, 0.375, 0.5, 0.625, 0.5, 0.625, 0.75, 0.375, 0.75, 0.375, 0.75, 0.625, 0.75, 0.625, 1.0, 0.375, 1.0, 0.125, 0.5, 0.375, 0.5, 0.375, 0.75, 0.125, 0.75, 0.625, 0.5, 0.875, 0.5, 0.875, 0.75, 0.625, 0.75])
me_bundle_band_01_mesh.materials.append(mat_wood_bundle_band_preview)
me_bundle_band_01_mesh.update()
me_bundle_band_02_mesh = bpy.data.meshes.new('bundle_band_02_mesh')
me_bundle_band_02_mesh.from_pydata([(-0.013, -0.159, -0.009), (-0.013, -0.159, 0.009), (-0.013, 0.159, -0.009), (-0.013, 0.159, 0.009), (0.013, -0.159, -0.009), (0.013, -0.159, 0.009), (0.013, 0.159, -0.009), (0.013, 0.159, 0.009)], [], [(0, 1, 3, 2), (2, 3, 7, 6), (6, 7, 5, 4), (4, 5, 1, 0), (2, 6, 4, 0), (7, 3, 1, 5)])
_uv = me_bundle_band_02_mesh.uv_layers.new(name='UVMap')
_uv.uv.foreach_set('vector', [0.375, 0.0, 0.625, 0.0, 0.625, 0.25, 0.375, 0.25, 0.375, 0.25, 0.625, 0.25, 0.625, 0.5, 0.375, 0.5, 0.375, 0.5, 0.625, 0.5, 0.625, 0.75, 0.375, 0.75, 0.375, 0.75, 0.625, 0.75, 0.625, 1.0, 0.375, 1.0, 0.125, 0.5, 0.375, 0.5, 0.375, 0.75, 0.125, 0.75, 0.625, 0.5, 0.875, 0.5, 0.875, 0.75, 0.625, 0.75])
me_bundle_band_02_mesh.materials.append(mat_wood_bundle_band_preview)
me_bundle_band_02_mesh.update()
me_stack_shadow_mesh = bpy.data.meshes.new('stack_shadow_mesh')
me_stack_shadow_mesh.from_pydata([(-0.33, -0.175, -0.001), (-0.33, -0.175, 0.001), (-0.33, 0.175, -0.001), (-0.33, 0.175, 0.001), (0.33, -0.175, -0.001), (0.33, -0.175, 0.001), (0.33, 0.175, -0.001), (0.33, 0.175, 0.001)], [], [(0, 1, 3, 2), (2, 3, 7, 6), (6, 7, 5, 4), (4, 5, 1, 0), (2, 6, 4, 0), (7, 3, 1, 5)])
_uv = me_stack_shadow_mesh.uv_layers.new(name='UVMap')
_uv.uv.foreach_set('vector', [0.375, 0.0, 0.625, 0.0, 0.625, 0.25, 0.375, 0.25, 0.375, 0.25, 0.625, 0.25, 0.625, 0.5, 0.375, 0.5, 0.375, 0.5, 0.625, 0.5, 0.625, 0.75, 0.375, 0.75, 0.375, 0.75, 0.625, 0.75, 0.625, 1.0, 0.375, 1.0, 0.125, 0.5, 0.375, 0.5, 0.375, 0.75, 0.125, 0.75, 0.625, 0.5, 0.875, 0.5, 0.875, 0.75, 0.625, 0.75])
me_stack_shadow_mesh.materials.append(mat_resource_item_contact_shadow_preview)
me_stack_shadow_mesh.update()

# ---- objects
ob_plank_01 = bpy.data.objects.new('plank_01', me_plank_01_mesh)
ob_end_grain_left_01 = bpy.data.objects.new('end_grain_left_01', me_end_grain_left_01_mesh)
ob_end_grain_right_01 = bpy.data.objects.new('end_grain_right_01', me_end_grain_right_01_mesh)
ob_grain_line_01_01 = bpy.data.objects.new('grain_line_01_01', me_grain_line_01_01_mesh)
ob_grain_line_01_02 = bpy.data.objects.new('grain_line_01_02', me_grain_line_01_02_mesh)
ob_grain_line_01_03 = bpy.data.objects.new('grain_line_01_03', me_grain_line_01_03_mesh)
ob_plank_02 = bpy.data.objects.new('plank_02', me_plank_02_mesh)
ob_end_grain_left_02 = bpy.data.objects.new('end_grain_left_02', me_end_grain_left_02_mesh)
ob_end_grain_right_02 = bpy.data.objects.new('end_grain_right_02', me_end_grain_right_02_mesh)
ob_grain_line_02_01 = bpy.data.objects.new('grain_line_02_01', me_grain_line_02_01_mesh)
ob_grain_line_02_02 = bpy.data.objects.new('grain_line_02_02', me_grain_line_02_02_mesh)
ob_grain_line_02_03 = bpy.data.objects.new('grain_line_02_03', me_grain_line_02_03_mesh)
ob_plank_03 = bpy.data.objects.new('plank_03', me_plank_03_mesh)
ob_end_grain_left_03 = bpy.data.objects.new('end_grain_left_03', me_end_grain_left_03_mesh)
ob_end_grain_right_03 = bpy.data.objects.new('end_grain_right_03', me_end_grain_right_03_mesh)
ob_grain_line_03_01 = bpy.data.objects.new('grain_line_03_01', me_grain_line_03_01_mesh)
ob_grain_line_03_02 = bpy.data.objects.new('grain_line_03_02', me_grain_line_03_02_mesh)
ob_grain_line_03_03 = bpy.data.objects.new('grain_line_03_03', me_grain_line_03_03_mesh)
ob_plank_04 = bpy.data.objects.new('plank_04', me_plank_04_mesh)
ob_end_grain_left_04 = bpy.data.objects.new('end_grain_left_04', me_end_grain_left_04_mesh)
ob_end_grain_right_04 = bpy.data.objects.new('end_grain_right_04', me_end_grain_right_04_mesh)
ob_grain_line_04_01 = bpy.data.objects.new('grain_line_04_01', me_grain_line_04_01_mesh)
ob_grain_line_04_02 = bpy.data.objects.new('grain_line_04_02', me_grain_line_04_02_mesh)
ob_grain_line_04_03 = bpy.data.objects.new('grain_line_04_03', me_grain_line_04_03_mesh)
ob_plank_05 = bpy.data.objects.new('plank_05', me_plank_05_mesh)
ob_end_grain_left_05 = bpy.data.objects.new('end_grain_left_05', me_end_grain_left_05_mesh)
ob_end_grain_right_05 = bpy.data.objects.new('end_grain_right_05', me_end_grain_right_05_mesh)
ob_grain_line_05_01 = bpy.data.objects.new('grain_line_05_01', me_grain_line_05_01_mesh)
ob_grain_line_05_02 = bpy.data.objects.new('grain_line_05_02', me_grain_line_05_02_mesh)
ob_grain_line_05_03 = bpy.data.objects.new('grain_line_05_03', me_grain_line_05_03_mesh)
ob_plank_06 = bpy.data.objects.new('plank_06', me_plank_06_mesh)
ob_end_grain_left_06 = bpy.data.objects.new('end_grain_left_06', me_end_grain_left_06_mesh)
ob_end_grain_right_06 = bpy.data.objects.new('end_grain_right_06', me_end_grain_right_06_mesh)
ob_grain_line_06_01 = bpy.data.objects.new('grain_line_06_01', me_grain_line_06_01_mesh)
ob_grain_line_06_02 = bpy.data.objects.new('grain_line_06_02', me_grain_line_06_02_mesh)
ob_grain_line_06_03 = bpy.data.objects.new('grain_line_06_03', me_grain_line_06_03_mesh)
ob_bundle_band_01 = bpy.data.objects.new('bundle_band_01', me_bundle_band_01_mesh)
ob_bundle_band_02 = bpy.data.objects.new('bundle_band_02', me_bundle_band_02_mesh)
ob_interaction_anchor = bpy.data.objects.new('interaction_anchor', None)
ob_stack_shadow = bpy.data.objects.new('stack_shadow', me_stack_shadow_mesh)
ob_key_area_light = bpy.data.objects.new('key_area_light', light_key_area_light_data)
ob_inspection_camera = bpy.data.objects.new('inspection_camera', cam_inspection_camera_data)

# ---- transforms, parenting, visibility, modifiers, constraints
ob_plank_01.location = (-0.006, -0.095, 0.0275)
_m = ob_plank_01.modifiers.new('small_edge_radius', 'BEVEL')
_m.width = 0.007
_m.width_pct = 0.007
_m.segments = 2
_m = ob_plank_01.modifiers.new('weighted_runtime_normals', 'WEIGHTED_NORMAL')
ob_end_grain_left_01.location = (-0.3165, -0.095, 0.0275)
ob_end_grain_right_01.location = (0.3045, -0.095, 0.0275)
ob_grain_line_01_01.location = (-0.006, -0.118, 0.0565)
ob_grain_line_01_02.location = (0.014, -0.095, 0.0565)
ob_grain_line_01_03.location = (-0.006, -0.072, 0.0565)
ob_plank_02.location = (0.008, 0.0, 0.0275)
_m = ob_plank_02.modifiers.new('small_edge_radius', 'BEVEL')
_m.width = 0.007
_m.width_pct = 0.007
_m.segments = 2
_m = ob_plank_02.modifiers.new('weighted_runtime_normals', 'WEIGHTED_NORMAL')
ob_end_grain_left_02.location = (-0.3025, 0.0, 0.0275)
ob_end_grain_right_02.location = (0.3185, 0.0, 0.0275)
ob_grain_line_02_01.location = (0.028, -0.023, 0.0565)
ob_grain_line_02_02.location = (0.008, 0.0, 0.0565)
ob_grain_line_02_03.location = (0.028, 0.023, 0.0565)
ob_plank_03.location = (-0.004, 0.095, 0.0275)
_m = ob_plank_03.modifiers.new('small_edge_radius', 'BEVEL')
_m.width = 0.007
_m.width_pct = 0.007
_m.segments = 2
_m = ob_plank_03.modifiers.new('weighted_runtime_normals', 'WEIGHTED_NORMAL')
ob_end_grain_left_03.location = (-0.3145, 0.095, 0.0275)
ob_end_grain_right_03.location = (0.3065, 0.095, 0.0275)
ob_grain_line_03_01.location = (-0.004, 0.072, 0.0565)
ob_grain_line_03_02.location = (0.016, 0.095, 0.0565)
ob_grain_line_03_03.location = (-0.004, 0.118, 0.0565)
ob_plank_04.location = (0.01, -0.047, 0.0825)
_m = ob_plank_04.modifiers.new('small_edge_radius', 'BEVEL')
_m.width = 0.007
_m.width_pct = 0.007
_m.segments = 2
_m = ob_plank_04.modifiers.new('weighted_runtime_normals', 'WEIGHTED_NORMAL')
ob_end_grain_left_04.location = (-0.3005, -0.047, 0.0825)
ob_end_grain_right_04.location = (0.3205, -0.047, 0.0825)
ob_grain_line_04_01.location = (0.03, -0.07, 0.1115)
ob_grain_line_04_02.location = (0.01, -0.047, 0.1115)
ob_grain_line_04_03.location = (0.03, -0.024, 0.1115)
ob_plank_05.location = (-0.01, 0.047, 0.0825)
_m = ob_plank_05.modifiers.new('small_edge_radius', 'BEVEL')
_m.width = 0.007
_m.width_pct = 0.007
_m.segments = 2
_m = ob_plank_05.modifiers.new('weighted_runtime_normals', 'WEIGHTED_NORMAL')
ob_end_grain_left_05.location = (-0.3205, 0.047, 0.0825)
ob_end_grain_right_05.location = (0.3005, 0.047, 0.0825)
ob_grain_line_05_01.location = (-0.01, 0.024, 0.1115)
ob_grain_line_05_02.location = (0.01, 0.047, 0.1115)
ob_grain_line_05_03.location = (-0.01, 0.07, 0.1115)
ob_plank_06.location = (0.0, 0.0, 0.1375)
_m = ob_plank_06.modifiers.new('small_edge_radius', 'BEVEL')
_m.width = 0.007
_m.width_pct = 0.007
_m.segments = 2
_m = ob_plank_06.modifiers.new('weighted_runtime_normals', 'WEIGHTED_NORMAL')
ob_end_grain_left_06.location = (-0.3105, 0.0, 0.1375)
ob_end_grain_right_06.location = (0.3105, 0.0, 0.1375)
ob_grain_line_06_01.location = (0.02, -0.023, 0.1665)
ob_grain_line_06_02.location = (0.0, 0.0, 0.1665)
ob_grain_line_06_03.location = (0.02, 0.023, 0.1665)
ob_bundle_band_01.location = (-0.18, 0.0, 0.167)
_m = ob_bundle_band_01.modifiers.new('small_edge_radius', 'BEVEL')
_m.width = 0.002
_m.width_pct = 0.002
_m = ob_bundle_band_01.modifiers.new('weighted_runtime_normals', 'WEIGHTED_NORMAL')
ob_bundle_band_02.location = (0.18, 0.0, 0.167)
_m = ob_bundle_band_02.modifiers.new('small_edge_radius', 'BEVEL')
_m.width = 0.002
_m.width_pct = 0.002
_m = ob_bundle_band_02.modifiers.new('weighted_runtime_normals', 'WEIGHTED_NORMAL')
ob_interaction_anchor.location = (0.0, 0.0, 0.0)
ob_interaction_anchor.empty_display_size = 0.08
ob_stack_shadow.location = (0.0, 0.0, 0.001)
ob_stack_shadow.hide_render = True
ob_key_area_light.location = (-0.48, -0.72, 1.05)
ob_key_area_light.hide_render = True
ob_inspection_camera.location = (0.7, -0.7, 0.45)
ob_inspection_camera.rotation_euler = (1.082, 0.0, 0.7505)
ob_inspection_camera.hide_render = True

# ---- collection membership
col_runtime.objects.link(ob_plank_01)
col_runtime.objects.link(ob_end_grain_left_01)
col_runtime.objects.link(ob_end_grain_right_01)
col_runtime.objects.link(ob_grain_line_01_01)
col_runtime.objects.link(ob_grain_line_01_02)
col_runtime.objects.link(ob_grain_line_01_03)
col_runtime.objects.link(ob_plank_02)
col_runtime.objects.link(ob_end_grain_left_02)
col_runtime.objects.link(ob_end_grain_right_02)
col_runtime.objects.link(ob_grain_line_02_01)
col_runtime.objects.link(ob_grain_line_02_02)
col_runtime.objects.link(ob_grain_line_02_03)
col_runtime.objects.link(ob_plank_03)
col_runtime.objects.link(ob_end_grain_left_03)
col_runtime.objects.link(ob_end_grain_right_03)
col_runtime.objects.link(ob_grain_line_03_01)
col_runtime.objects.link(ob_grain_line_03_02)
col_runtime.objects.link(ob_grain_line_03_03)
col_runtime.objects.link(ob_plank_04)
col_runtime.objects.link(ob_end_grain_left_04)
col_runtime.objects.link(ob_end_grain_right_04)
col_runtime.objects.link(ob_grain_line_04_01)
col_runtime.objects.link(ob_grain_line_04_02)
col_runtime.objects.link(ob_grain_line_04_03)
col_runtime.objects.link(ob_plank_05)
col_runtime.objects.link(ob_end_grain_left_05)
col_runtime.objects.link(ob_end_grain_right_05)
col_runtime.objects.link(ob_grain_line_05_01)
col_runtime.objects.link(ob_grain_line_05_02)
col_runtime.objects.link(ob_grain_line_05_03)
col_runtime.objects.link(ob_plank_06)
col_runtime.objects.link(ob_end_grain_left_06)
col_runtime.objects.link(ob_end_grain_right_06)
col_runtime.objects.link(ob_grain_line_06_01)
col_runtime.objects.link(ob_grain_line_06_02)
col_runtime.objects.link(ob_grain_line_06_03)
col_runtime.objects.link(ob_bundle_band_01)
col_runtime.objects.link(ob_bundle_band_02)
col_runtime.objects.link(ob_interaction_anchor)
col_preview.objects.link(ob_stack_shadow)
col_preview.objects.link(ob_key_area_light)
col_preview.objects.link(ob_inspection_camera)

# ---- scene / render settings (as saved in the file)
scene.camera = ob_inspection_camera
scene.frame_start = 1; scene.frame_end = 60; scene.frame_set(1)
scene.render.engine = 'BLENDER_EEVEE_NEXT'
scene.render.bake_bias = 0.0
scene.render.bake_samples = 0
scene.cycles.sampling_pattern = 'TABULATED_SOBOL'
scene.eevee.use_volume_custom_range = False
bpy.context.view_layer.update()

# ---- added for rendering (the .blend has no usable light): sun
light_auto_sun = bpy.data.lights.new('AutoSun', 'SUN')
light_auto_sun.energy = 3.0
light_auto_sun.angle = 0.0523599
ob_auto_sun = bpy.data.objects.new('AutoSun', light_auto_sun)
scene.collection.objects.link(ob_auto_sun)
ob_auto_sun.rotation_euler = (0.872665, 0.174533, 0.523599)
bpy.context.view_layer.update()
